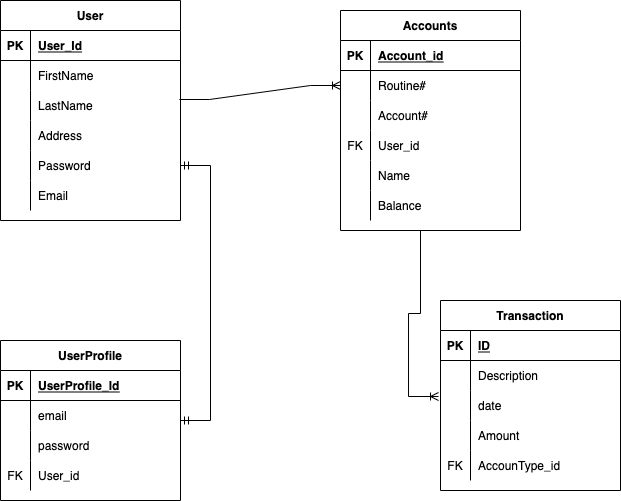

The diagram above was exported from draw.io. Its source (the exported page's mxGraphModel, read from the mxfile embedded in the PNG):
<mxGraphModel dx="883" dy="511" grid="1" gridSize="10" guides="1" tooltips="1" connect="1" arrows="1" fold="1" page="1" pageScale="1" pageWidth="850" pageHeight="1100" math="0" shadow="0">
  <root>
    <mxCell id="0" />
    <mxCell id="1" parent="0" />
    <mxCell id="I6-c8cCpMygJ-d88g6_K-5" value="User" style="shape=table;startSize=30;container=1;collapsible=1;childLayout=tableLayout;fixedRows=1;rowLines=0;fontStyle=1;align=center;resizeLast=1;" vertex="1" parent="1">
      <mxGeometry x="40" y="20" width="180" height="220" as="geometry" />
    </mxCell>
    <mxCell id="I6-c8cCpMygJ-d88g6_K-6" value="" style="shape=partialRectangle;collapsible=0;dropTarget=0;pointerEvents=0;fillColor=none;top=0;left=0;bottom=1;right=0;points=[[0,0.5],[1,0.5]];portConstraint=eastwest;" vertex="1" parent="I6-c8cCpMygJ-d88g6_K-5">
      <mxGeometry y="30" width="180" height="30" as="geometry" />
    </mxCell>
    <mxCell id="I6-c8cCpMygJ-d88g6_K-7" value="PK" style="shape=partialRectangle;connectable=0;fillColor=none;top=0;left=0;bottom=0;right=0;fontStyle=1;overflow=hidden;" vertex="1" parent="I6-c8cCpMygJ-d88g6_K-6">
      <mxGeometry width="30" height="30" as="geometry">
        <mxRectangle width="30" height="30" as="alternateBounds" />
      </mxGeometry>
    </mxCell>
    <mxCell id="I6-c8cCpMygJ-d88g6_K-8" value="User_Id" style="shape=partialRectangle;connectable=0;fillColor=none;top=0;left=0;bottom=0;right=0;align=left;spacingLeft=6;fontStyle=5;overflow=hidden;" vertex="1" parent="I6-c8cCpMygJ-d88g6_K-6">
      <mxGeometry x="30" width="150" height="30" as="geometry">
        <mxRectangle width="150" height="30" as="alternateBounds" />
      </mxGeometry>
    </mxCell>
    <mxCell id="I6-c8cCpMygJ-d88g6_K-9" value="" style="shape=partialRectangle;collapsible=0;dropTarget=0;pointerEvents=0;fillColor=none;top=0;left=0;bottom=0;right=0;points=[[0,0.5],[1,0.5]];portConstraint=eastwest;" vertex="1" parent="I6-c8cCpMygJ-d88g6_K-5">
      <mxGeometry y="60" width="180" height="30" as="geometry" />
    </mxCell>
    <mxCell id="I6-c8cCpMygJ-d88g6_K-10" value="" style="shape=partialRectangle;connectable=0;fillColor=none;top=0;left=0;bottom=0;right=0;editable=1;overflow=hidden;" vertex="1" parent="I6-c8cCpMygJ-d88g6_K-9">
      <mxGeometry width="30" height="30" as="geometry">
        <mxRectangle width="30" height="30" as="alternateBounds" />
      </mxGeometry>
    </mxCell>
    <mxCell id="I6-c8cCpMygJ-d88g6_K-11" value="FirstName" style="shape=partialRectangle;connectable=0;fillColor=none;top=0;left=0;bottom=0;right=0;align=left;spacingLeft=6;overflow=hidden;" vertex="1" parent="I6-c8cCpMygJ-d88g6_K-9">
      <mxGeometry x="30" width="150" height="30" as="geometry">
        <mxRectangle width="150" height="30" as="alternateBounds" />
      </mxGeometry>
    </mxCell>
    <mxCell id="I6-c8cCpMygJ-d88g6_K-12" value="" style="shape=partialRectangle;collapsible=0;dropTarget=0;pointerEvents=0;fillColor=none;top=0;left=0;bottom=0;right=0;points=[[0,0.5],[1,0.5]];portConstraint=eastwest;" vertex="1" parent="I6-c8cCpMygJ-d88g6_K-5">
      <mxGeometry y="90" width="180" height="30" as="geometry" />
    </mxCell>
    <mxCell id="I6-c8cCpMygJ-d88g6_K-13" value="" style="shape=partialRectangle;connectable=0;fillColor=none;top=0;left=0;bottom=0;right=0;editable=1;overflow=hidden;" vertex="1" parent="I6-c8cCpMygJ-d88g6_K-12">
      <mxGeometry width="30" height="30" as="geometry">
        <mxRectangle width="30" height="30" as="alternateBounds" />
      </mxGeometry>
    </mxCell>
    <mxCell id="I6-c8cCpMygJ-d88g6_K-14" value="LastName" style="shape=partialRectangle;connectable=0;fillColor=none;top=0;left=0;bottom=0;right=0;align=left;spacingLeft=6;overflow=hidden;" vertex="1" parent="I6-c8cCpMygJ-d88g6_K-12">
      <mxGeometry x="30" width="150" height="30" as="geometry">
        <mxRectangle width="150" height="30" as="alternateBounds" />
      </mxGeometry>
    </mxCell>
    <mxCell id="I6-c8cCpMygJ-d88g6_K-15" value="" style="shape=partialRectangle;collapsible=0;dropTarget=0;pointerEvents=0;fillColor=none;top=0;left=0;bottom=0;right=0;points=[[0,0.5],[1,0.5]];portConstraint=eastwest;" vertex="1" parent="I6-c8cCpMygJ-d88g6_K-5">
      <mxGeometry y="120" width="180" height="30" as="geometry" />
    </mxCell>
    <mxCell id="I6-c8cCpMygJ-d88g6_K-16" value="" style="shape=partialRectangle;connectable=0;fillColor=none;top=0;left=0;bottom=0;right=0;editable=1;overflow=hidden;" vertex="1" parent="I6-c8cCpMygJ-d88g6_K-15">
      <mxGeometry width="30" height="30" as="geometry">
        <mxRectangle width="30" height="30" as="alternateBounds" />
      </mxGeometry>
    </mxCell>
    <mxCell id="I6-c8cCpMygJ-d88g6_K-17" value="Address" style="shape=partialRectangle;connectable=0;fillColor=none;top=0;left=0;bottom=0;right=0;align=left;spacingLeft=6;overflow=hidden;" vertex="1" parent="I6-c8cCpMygJ-d88g6_K-15">
      <mxGeometry x="30" width="150" height="30" as="geometry">
        <mxRectangle width="150" height="30" as="alternateBounds" />
      </mxGeometry>
    </mxCell>
    <mxCell id="I6-c8cCpMygJ-d88g6_K-62" value="" style="shape=partialRectangle;collapsible=0;dropTarget=0;pointerEvents=0;fillColor=none;top=0;left=0;bottom=0;right=0;points=[[0,0.5],[1,0.5]];portConstraint=eastwest;" vertex="1" parent="I6-c8cCpMygJ-d88g6_K-5">
      <mxGeometry y="150" width="180" height="30" as="geometry" />
    </mxCell>
    <mxCell id="I6-c8cCpMygJ-d88g6_K-63" value="" style="shape=partialRectangle;connectable=0;fillColor=none;top=0;left=0;bottom=0;right=0;editable=1;overflow=hidden;" vertex="1" parent="I6-c8cCpMygJ-d88g6_K-62">
      <mxGeometry width="30" height="30" as="geometry">
        <mxRectangle width="30" height="30" as="alternateBounds" />
      </mxGeometry>
    </mxCell>
    <mxCell id="I6-c8cCpMygJ-d88g6_K-64" value="Password" style="shape=partialRectangle;connectable=0;fillColor=none;top=0;left=0;bottom=0;right=0;align=left;spacingLeft=6;overflow=hidden;" vertex="1" parent="I6-c8cCpMygJ-d88g6_K-62">
      <mxGeometry x="30" width="150" height="30" as="geometry">
        <mxRectangle width="150" height="30" as="alternateBounds" />
      </mxGeometry>
    </mxCell>
    <mxCell id="I6-c8cCpMygJ-d88g6_K-65" value="" style="shape=partialRectangle;collapsible=0;dropTarget=0;pointerEvents=0;fillColor=none;top=0;left=0;bottom=0;right=0;points=[[0,0.5],[1,0.5]];portConstraint=eastwest;" vertex="1" parent="I6-c8cCpMygJ-d88g6_K-5">
      <mxGeometry y="180" width="180" height="30" as="geometry" />
    </mxCell>
    <mxCell id="I6-c8cCpMygJ-d88g6_K-66" value="" style="shape=partialRectangle;connectable=0;fillColor=none;top=0;left=0;bottom=0;right=0;editable=1;overflow=hidden;" vertex="1" parent="I6-c8cCpMygJ-d88g6_K-65">
      <mxGeometry width="30" height="30" as="geometry">
        <mxRectangle width="30" height="30" as="alternateBounds" />
      </mxGeometry>
    </mxCell>
    <mxCell id="I6-c8cCpMygJ-d88g6_K-67" value="Email" style="shape=partialRectangle;connectable=0;fillColor=none;top=0;left=0;bottom=0;right=0;align=left;spacingLeft=6;overflow=hidden;" vertex="1" parent="I6-c8cCpMygJ-d88g6_K-65">
      <mxGeometry x="30" width="150" height="30" as="geometry">
        <mxRectangle width="150" height="30" as="alternateBounds" />
      </mxGeometry>
    </mxCell>
    <mxCell id="I6-c8cCpMygJ-d88g6_K-18" value="Accounts" style="shape=table;startSize=30;container=1;collapsible=1;childLayout=tableLayout;fixedRows=1;rowLines=0;fontStyle=1;align=center;resizeLast=1;" vertex="1" parent="1">
      <mxGeometry x="380" y="30" width="180" height="220" as="geometry" />
    </mxCell>
    <mxCell id="I6-c8cCpMygJ-d88g6_K-19" value="" style="shape=partialRectangle;collapsible=0;dropTarget=0;pointerEvents=0;fillColor=none;top=0;left=0;bottom=1;right=0;points=[[0,0.5],[1,0.5]];portConstraint=eastwest;" vertex="1" parent="I6-c8cCpMygJ-d88g6_K-18">
      <mxGeometry y="30" width="180" height="30" as="geometry" />
    </mxCell>
    <mxCell id="I6-c8cCpMygJ-d88g6_K-20" value="PK" style="shape=partialRectangle;connectable=0;fillColor=none;top=0;left=0;bottom=0;right=0;fontStyle=1;overflow=hidden;" vertex="1" parent="I6-c8cCpMygJ-d88g6_K-19">
      <mxGeometry width="30" height="30" as="geometry">
        <mxRectangle width="30" height="30" as="alternateBounds" />
      </mxGeometry>
    </mxCell>
    <mxCell id="I6-c8cCpMygJ-d88g6_K-21" value="Account_id" style="shape=partialRectangle;connectable=0;fillColor=none;top=0;left=0;bottom=0;right=0;align=left;spacingLeft=6;fontStyle=5;overflow=hidden;" vertex="1" parent="I6-c8cCpMygJ-d88g6_K-19">
      <mxGeometry x="30" width="150" height="30" as="geometry">
        <mxRectangle width="150" height="30" as="alternateBounds" />
      </mxGeometry>
    </mxCell>
    <mxCell id="I6-c8cCpMygJ-d88g6_K-22" value="" style="shape=partialRectangle;collapsible=0;dropTarget=0;pointerEvents=0;fillColor=none;top=0;left=0;bottom=0;right=0;points=[[0,0.5],[1,0.5]];portConstraint=eastwest;" vertex="1" parent="I6-c8cCpMygJ-d88g6_K-18">
      <mxGeometry y="60" width="180" height="30" as="geometry" />
    </mxCell>
    <mxCell id="I6-c8cCpMygJ-d88g6_K-23" value="" style="shape=partialRectangle;connectable=0;fillColor=none;top=0;left=0;bottom=0;right=0;editable=1;overflow=hidden;" vertex="1" parent="I6-c8cCpMygJ-d88g6_K-22">
      <mxGeometry width="30" height="30" as="geometry">
        <mxRectangle width="30" height="30" as="alternateBounds" />
      </mxGeometry>
    </mxCell>
    <mxCell id="I6-c8cCpMygJ-d88g6_K-24" value="Routine#" style="shape=partialRectangle;connectable=0;fillColor=none;top=0;left=0;bottom=0;right=0;align=left;spacingLeft=6;overflow=hidden;" vertex="1" parent="I6-c8cCpMygJ-d88g6_K-22">
      <mxGeometry x="30" width="150" height="30" as="geometry">
        <mxRectangle width="150" height="30" as="alternateBounds" />
      </mxGeometry>
    </mxCell>
    <mxCell id="I6-c8cCpMygJ-d88g6_K-28" value="" style="shape=partialRectangle;collapsible=0;dropTarget=0;pointerEvents=0;fillColor=none;top=0;left=0;bottom=0;right=0;points=[[0,0.5],[1,0.5]];portConstraint=eastwest;" vertex="1" parent="I6-c8cCpMygJ-d88g6_K-18">
      <mxGeometry y="90" width="180" height="30" as="geometry" />
    </mxCell>
    <mxCell id="I6-c8cCpMygJ-d88g6_K-29" value="" style="shape=partialRectangle;connectable=0;fillColor=none;top=0;left=0;bottom=0;right=0;editable=1;overflow=hidden;" vertex="1" parent="I6-c8cCpMygJ-d88g6_K-28">
      <mxGeometry width="30" height="30" as="geometry">
        <mxRectangle width="30" height="30" as="alternateBounds" />
      </mxGeometry>
    </mxCell>
    <mxCell id="I6-c8cCpMygJ-d88g6_K-30" value="Account#" style="shape=partialRectangle;connectable=0;fillColor=none;top=0;left=0;bottom=0;right=0;align=left;spacingLeft=6;overflow=hidden;" vertex="1" parent="I6-c8cCpMygJ-d88g6_K-28">
      <mxGeometry x="30" width="150" height="30" as="geometry">
        <mxRectangle width="150" height="30" as="alternateBounds" />
      </mxGeometry>
    </mxCell>
    <mxCell id="I6-c8cCpMygJ-d88g6_K-100" value="" style="shape=partialRectangle;collapsible=0;dropTarget=0;pointerEvents=0;fillColor=none;top=0;left=0;bottom=0;right=0;points=[[0,0.5],[1,0.5]];portConstraint=eastwest;" vertex="1" parent="I6-c8cCpMygJ-d88g6_K-18">
      <mxGeometry y="120" width="180" height="30" as="geometry" />
    </mxCell>
    <mxCell id="I6-c8cCpMygJ-d88g6_K-101" value="FK" style="shape=partialRectangle;connectable=0;fillColor=none;top=0;left=0;bottom=0;right=0;editable=1;overflow=hidden;" vertex="1" parent="I6-c8cCpMygJ-d88g6_K-100">
      <mxGeometry width="30" height="30" as="geometry">
        <mxRectangle width="30" height="30" as="alternateBounds" />
      </mxGeometry>
    </mxCell>
    <mxCell id="I6-c8cCpMygJ-d88g6_K-102" value="User_id" style="shape=partialRectangle;connectable=0;fillColor=none;top=0;left=0;bottom=0;right=0;align=left;spacingLeft=6;overflow=hidden;" vertex="1" parent="I6-c8cCpMygJ-d88g6_K-100">
      <mxGeometry x="30" width="150" height="30" as="geometry">
        <mxRectangle width="150" height="30" as="alternateBounds" />
      </mxGeometry>
    </mxCell>
    <mxCell id="I6-c8cCpMygJ-d88g6_K-106" value="" style="shape=partialRectangle;collapsible=0;dropTarget=0;pointerEvents=0;fillColor=none;top=0;left=0;bottom=0;right=0;points=[[0,0.5],[1,0.5]];portConstraint=eastwest;" vertex="1" parent="I6-c8cCpMygJ-d88g6_K-18">
      <mxGeometry y="150" width="180" height="30" as="geometry" />
    </mxCell>
    <mxCell id="I6-c8cCpMygJ-d88g6_K-107" value="" style="shape=partialRectangle;connectable=0;fillColor=none;top=0;left=0;bottom=0;right=0;editable=1;overflow=hidden;" vertex="1" parent="I6-c8cCpMygJ-d88g6_K-106">
      <mxGeometry width="30" height="30" as="geometry">
        <mxRectangle width="30" height="30" as="alternateBounds" />
      </mxGeometry>
    </mxCell>
    <mxCell id="I6-c8cCpMygJ-d88g6_K-108" value="Name" style="shape=partialRectangle;connectable=0;fillColor=none;top=0;left=0;bottom=0;right=0;align=left;spacingLeft=6;overflow=hidden;" vertex="1" parent="I6-c8cCpMygJ-d88g6_K-106">
      <mxGeometry x="30" width="150" height="30" as="geometry">
        <mxRectangle width="150" height="30" as="alternateBounds" />
      </mxGeometry>
    </mxCell>
    <mxCell id="I6-c8cCpMygJ-d88g6_K-109" value="" style="shape=partialRectangle;collapsible=0;dropTarget=0;pointerEvents=0;fillColor=none;top=0;left=0;bottom=0;right=0;points=[[0,0.5],[1,0.5]];portConstraint=eastwest;" vertex="1" parent="I6-c8cCpMygJ-d88g6_K-18">
      <mxGeometry y="180" width="180" height="30" as="geometry" />
    </mxCell>
    <mxCell id="I6-c8cCpMygJ-d88g6_K-110" value="" style="shape=partialRectangle;connectable=0;fillColor=none;top=0;left=0;bottom=0;right=0;editable=1;overflow=hidden;" vertex="1" parent="I6-c8cCpMygJ-d88g6_K-109">
      <mxGeometry width="30" height="30" as="geometry">
        <mxRectangle width="30" height="30" as="alternateBounds" />
      </mxGeometry>
    </mxCell>
    <mxCell id="I6-c8cCpMygJ-d88g6_K-111" value="Balance" style="shape=partialRectangle;connectable=0;fillColor=none;top=0;left=0;bottom=0;right=0;align=left;spacingLeft=6;overflow=hidden;" vertex="1" parent="I6-c8cCpMygJ-d88g6_K-109">
      <mxGeometry x="30" width="150" height="30" as="geometry">
        <mxRectangle width="150" height="30" as="alternateBounds" />
      </mxGeometry>
    </mxCell>
    <mxCell id="I6-c8cCpMygJ-d88g6_K-47" value="" style="edgeStyle=entityRelationEdgeStyle;fontSize=12;html=1;endArrow=ERoneToMany;rounded=0;exitX=0.994;exitY=0.3;exitDx=0;exitDy=0;exitPerimeter=0;entryX=0;entryY=0.5;entryDx=0;entryDy=0;" edge="1" parent="1" source="I6-c8cCpMygJ-d88g6_K-12" target="I6-c8cCpMygJ-d88g6_K-22">
      <mxGeometry width="100" height="100" relative="1" as="geometry">
        <mxPoint x="210" y="220" as="sourcePoint" />
        <mxPoint x="310" y="120" as="targetPoint" />
      </mxGeometry>
    </mxCell>
    <mxCell id="I6-c8cCpMygJ-d88g6_K-49" value="Transaction" style="shape=table;startSize=30;container=1;collapsible=1;childLayout=tableLayout;fixedRows=1;rowLines=0;fontStyle=1;align=center;resizeLast=1;" vertex="1" parent="1">
      <mxGeometry x="480" y="320" width="180" height="190" as="geometry" />
    </mxCell>
    <mxCell id="I6-c8cCpMygJ-d88g6_K-50" value="" style="shape=partialRectangle;collapsible=0;dropTarget=0;pointerEvents=0;fillColor=none;top=0;left=0;bottom=1;right=0;points=[[0,0.5],[1,0.5]];portConstraint=eastwest;" vertex="1" parent="I6-c8cCpMygJ-d88g6_K-49">
      <mxGeometry y="30" width="180" height="30" as="geometry" />
    </mxCell>
    <mxCell id="I6-c8cCpMygJ-d88g6_K-51" value="PK" style="shape=partialRectangle;connectable=0;fillColor=none;top=0;left=0;bottom=0;right=0;fontStyle=1;overflow=hidden;" vertex="1" parent="I6-c8cCpMygJ-d88g6_K-50">
      <mxGeometry width="30" height="30" as="geometry">
        <mxRectangle width="30" height="30" as="alternateBounds" />
      </mxGeometry>
    </mxCell>
    <mxCell id="I6-c8cCpMygJ-d88g6_K-52" value="ID" style="shape=partialRectangle;connectable=0;fillColor=none;top=0;left=0;bottom=0;right=0;align=left;spacingLeft=6;fontStyle=5;overflow=hidden;" vertex="1" parent="I6-c8cCpMygJ-d88g6_K-50">
      <mxGeometry x="30" width="150" height="30" as="geometry">
        <mxRectangle width="150" height="30" as="alternateBounds" />
      </mxGeometry>
    </mxCell>
    <mxCell id="I6-c8cCpMygJ-d88g6_K-53" value="" style="shape=partialRectangle;collapsible=0;dropTarget=0;pointerEvents=0;fillColor=none;top=0;left=0;bottom=0;right=0;points=[[0,0.5],[1,0.5]];portConstraint=eastwest;" vertex="1" parent="I6-c8cCpMygJ-d88g6_K-49">
      <mxGeometry y="60" width="180" height="30" as="geometry" />
    </mxCell>
    <mxCell id="I6-c8cCpMygJ-d88g6_K-54" value="" style="shape=partialRectangle;connectable=0;fillColor=none;top=0;left=0;bottom=0;right=0;editable=1;overflow=hidden;" vertex="1" parent="I6-c8cCpMygJ-d88g6_K-53">
      <mxGeometry width="30" height="30" as="geometry">
        <mxRectangle width="30" height="30" as="alternateBounds" />
      </mxGeometry>
    </mxCell>
    <mxCell id="I6-c8cCpMygJ-d88g6_K-55" value="Description" style="shape=partialRectangle;connectable=0;fillColor=none;top=0;left=0;bottom=0;right=0;align=left;spacingLeft=6;overflow=hidden;" vertex="1" parent="I6-c8cCpMygJ-d88g6_K-53">
      <mxGeometry x="30" width="150" height="30" as="geometry">
        <mxRectangle width="150" height="30" as="alternateBounds" />
      </mxGeometry>
    </mxCell>
    <mxCell id="I6-c8cCpMygJ-d88g6_K-56" value="" style="shape=partialRectangle;collapsible=0;dropTarget=0;pointerEvents=0;fillColor=none;top=0;left=0;bottom=0;right=0;points=[[0,0.5],[1,0.5]];portConstraint=eastwest;" vertex="1" parent="I6-c8cCpMygJ-d88g6_K-49">
      <mxGeometry y="90" width="180" height="30" as="geometry" />
    </mxCell>
    <mxCell id="I6-c8cCpMygJ-d88g6_K-57" value="" style="shape=partialRectangle;connectable=0;fillColor=none;top=0;left=0;bottom=0;right=0;editable=1;overflow=hidden;" vertex="1" parent="I6-c8cCpMygJ-d88g6_K-56">
      <mxGeometry width="30" height="30" as="geometry">
        <mxRectangle width="30" height="30" as="alternateBounds" />
      </mxGeometry>
    </mxCell>
    <mxCell id="I6-c8cCpMygJ-d88g6_K-58" value="date" style="shape=partialRectangle;connectable=0;fillColor=none;top=0;left=0;bottom=0;right=0;align=left;spacingLeft=6;overflow=hidden;" vertex="1" parent="I6-c8cCpMygJ-d88g6_K-56">
      <mxGeometry x="30" width="150" height="30" as="geometry">
        <mxRectangle width="150" height="30" as="alternateBounds" />
      </mxGeometry>
    </mxCell>
    <mxCell id="I6-c8cCpMygJ-d88g6_K-59" value="" style="shape=partialRectangle;collapsible=0;dropTarget=0;pointerEvents=0;fillColor=none;top=0;left=0;bottom=0;right=0;points=[[0,0.5],[1,0.5]];portConstraint=eastwest;" vertex="1" parent="I6-c8cCpMygJ-d88g6_K-49">
      <mxGeometry y="120" width="180" height="30" as="geometry" />
    </mxCell>
    <mxCell id="I6-c8cCpMygJ-d88g6_K-60" value="" style="shape=partialRectangle;connectable=0;fillColor=none;top=0;left=0;bottom=0;right=0;editable=1;overflow=hidden;" vertex="1" parent="I6-c8cCpMygJ-d88g6_K-59">
      <mxGeometry width="30" height="30" as="geometry">
        <mxRectangle width="30" height="30" as="alternateBounds" />
      </mxGeometry>
    </mxCell>
    <mxCell id="I6-c8cCpMygJ-d88g6_K-61" value="Amount" style="shape=partialRectangle;connectable=0;fillColor=none;top=0;left=0;bottom=0;right=0;align=left;spacingLeft=6;overflow=hidden;" vertex="1" parent="I6-c8cCpMygJ-d88g6_K-59">
      <mxGeometry x="30" width="150" height="30" as="geometry">
        <mxRectangle width="150" height="30" as="alternateBounds" />
      </mxGeometry>
    </mxCell>
    <mxCell id="I6-c8cCpMygJ-d88g6_K-103" value="" style="shape=partialRectangle;collapsible=0;dropTarget=0;pointerEvents=0;fillColor=none;top=0;left=0;bottom=0;right=0;points=[[0,0.5],[1,0.5]];portConstraint=eastwest;" vertex="1" parent="I6-c8cCpMygJ-d88g6_K-49">
      <mxGeometry y="150" width="180" height="30" as="geometry" />
    </mxCell>
    <mxCell id="I6-c8cCpMygJ-d88g6_K-104" value="FK" style="shape=partialRectangle;connectable=0;fillColor=none;top=0;left=0;bottom=0;right=0;editable=1;overflow=hidden;" vertex="1" parent="I6-c8cCpMygJ-d88g6_K-103">
      <mxGeometry width="30" height="30" as="geometry">
        <mxRectangle width="30" height="30" as="alternateBounds" />
      </mxGeometry>
    </mxCell>
    <mxCell id="I6-c8cCpMygJ-d88g6_K-105" value="AccounType_id" style="shape=partialRectangle;connectable=0;fillColor=none;top=0;left=0;bottom=0;right=0;align=left;spacingLeft=6;overflow=hidden;" vertex="1" parent="I6-c8cCpMygJ-d88g6_K-103">
      <mxGeometry x="30" width="150" height="30" as="geometry">
        <mxRectangle width="150" height="30" as="alternateBounds" />
      </mxGeometry>
    </mxCell>
    <mxCell id="I6-c8cCpMygJ-d88g6_K-84" value="UserProfile" style="shape=table;startSize=30;container=1;collapsible=1;childLayout=tableLayout;fixedRows=1;rowLines=0;fontStyle=1;align=center;resizeLast=1;" vertex="1" parent="1">
      <mxGeometry x="40" y="360" width="180" height="160" as="geometry" />
    </mxCell>
    <mxCell id="I6-c8cCpMygJ-d88g6_K-85" value="" style="shape=partialRectangle;collapsible=0;dropTarget=0;pointerEvents=0;fillColor=none;top=0;left=0;bottom=1;right=0;points=[[0,0.5],[1,0.5]];portConstraint=eastwest;" vertex="1" parent="I6-c8cCpMygJ-d88g6_K-84">
      <mxGeometry y="30" width="180" height="30" as="geometry" />
    </mxCell>
    <mxCell id="I6-c8cCpMygJ-d88g6_K-86" value="PK" style="shape=partialRectangle;connectable=0;fillColor=none;top=0;left=0;bottom=0;right=0;fontStyle=1;overflow=hidden;" vertex="1" parent="I6-c8cCpMygJ-d88g6_K-85">
      <mxGeometry width="30" height="30" as="geometry">
        <mxRectangle width="30" height="30" as="alternateBounds" />
      </mxGeometry>
    </mxCell>
    <mxCell id="I6-c8cCpMygJ-d88g6_K-87" value="UserProfile_Id" style="shape=partialRectangle;connectable=0;fillColor=none;top=0;left=0;bottom=0;right=0;align=left;spacingLeft=6;fontStyle=5;overflow=hidden;" vertex="1" parent="I6-c8cCpMygJ-d88g6_K-85">
      <mxGeometry x="30" width="150" height="30" as="geometry">
        <mxRectangle width="150" height="30" as="alternateBounds" />
      </mxGeometry>
    </mxCell>
    <mxCell id="I6-c8cCpMygJ-d88g6_K-88" value="" style="shape=partialRectangle;collapsible=0;dropTarget=0;pointerEvents=0;fillColor=none;top=0;left=0;bottom=0;right=0;points=[[0,0.5],[1,0.5]];portConstraint=eastwest;" vertex="1" parent="I6-c8cCpMygJ-d88g6_K-84">
      <mxGeometry y="60" width="180" height="30" as="geometry" />
    </mxCell>
    <mxCell id="I6-c8cCpMygJ-d88g6_K-89" value="" style="shape=partialRectangle;connectable=0;fillColor=none;top=0;left=0;bottom=0;right=0;editable=1;overflow=hidden;" vertex="1" parent="I6-c8cCpMygJ-d88g6_K-88">
      <mxGeometry width="30" height="30" as="geometry">
        <mxRectangle width="30" height="30" as="alternateBounds" />
      </mxGeometry>
    </mxCell>
    <mxCell id="I6-c8cCpMygJ-d88g6_K-90" value="email" style="shape=partialRectangle;connectable=0;fillColor=none;top=0;left=0;bottom=0;right=0;align=left;spacingLeft=6;overflow=hidden;" vertex="1" parent="I6-c8cCpMygJ-d88g6_K-88">
      <mxGeometry x="30" width="150" height="30" as="geometry">
        <mxRectangle width="150" height="30" as="alternateBounds" />
      </mxGeometry>
    </mxCell>
    <mxCell id="I6-c8cCpMygJ-d88g6_K-91" value="" style="shape=partialRectangle;collapsible=0;dropTarget=0;pointerEvents=0;fillColor=none;top=0;left=0;bottom=0;right=0;points=[[0,0.5],[1,0.5]];portConstraint=eastwest;" vertex="1" parent="I6-c8cCpMygJ-d88g6_K-84">
      <mxGeometry y="90" width="180" height="30" as="geometry" />
    </mxCell>
    <mxCell id="I6-c8cCpMygJ-d88g6_K-92" value="" style="shape=partialRectangle;connectable=0;fillColor=none;top=0;left=0;bottom=0;right=0;editable=1;overflow=hidden;" vertex="1" parent="I6-c8cCpMygJ-d88g6_K-91">
      <mxGeometry width="30" height="30" as="geometry">
        <mxRectangle width="30" height="30" as="alternateBounds" />
      </mxGeometry>
    </mxCell>
    <mxCell id="I6-c8cCpMygJ-d88g6_K-93" value="password" style="shape=partialRectangle;connectable=0;fillColor=none;top=0;left=0;bottom=0;right=0;align=left;spacingLeft=6;overflow=hidden;" vertex="1" parent="I6-c8cCpMygJ-d88g6_K-91">
      <mxGeometry x="30" width="150" height="30" as="geometry">
        <mxRectangle width="150" height="30" as="alternateBounds" />
      </mxGeometry>
    </mxCell>
    <mxCell id="I6-c8cCpMygJ-d88g6_K-94" value="" style="shape=partialRectangle;collapsible=0;dropTarget=0;pointerEvents=0;fillColor=none;top=0;left=0;bottom=0;right=0;points=[[0,0.5],[1,0.5]];portConstraint=eastwest;" vertex="1" parent="I6-c8cCpMygJ-d88g6_K-84">
      <mxGeometry y="120" width="180" height="30" as="geometry" />
    </mxCell>
    <mxCell id="I6-c8cCpMygJ-d88g6_K-95" value="FK" style="shape=partialRectangle;connectable=0;fillColor=none;top=0;left=0;bottom=0;right=0;editable=1;overflow=hidden;" vertex="1" parent="I6-c8cCpMygJ-d88g6_K-94">
      <mxGeometry width="30" height="30" as="geometry">
        <mxRectangle width="30" height="30" as="alternateBounds" />
      </mxGeometry>
    </mxCell>
    <mxCell id="I6-c8cCpMygJ-d88g6_K-96" value="User_id" style="shape=partialRectangle;connectable=0;fillColor=none;top=0;left=0;bottom=0;right=0;align=left;spacingLeft=6;overflow=hidden;" vertex="1" parent="I6-c8cCpMygJ-d88g6_K-94">
      <mxGeometry x="30" width="150" height="30" as="geometry">
        <mxRectangle width="150" height="30" as="alternateBounds" />
      </mxGeometry>
    </mxCell>
    <mxCell id="I6-c8cCpMygJ-d88g6_K-97" value="" style="edgeStyle=entityRelationEdgeStyle;fontSize=12;html=1;endArrow=ERmandOne;startArrow=ERmandOne;rounded=0;entryX=1;entryY=0.5;entryDx=0;entryDy=0;" edge="1" parent="1" source="I6-c8cCpMygJ-d88g6_K-84" target="I6-c8cCpMygJ-d88g6_K-62">
      <mxGeometry width="100" height="100" relative="1" as="geometry">
        <mxPoint x="240" y="320" as="sourcePoint" />
        <mxPoint x="120" y="270" as="targetPoint" />
      </mxGeometry>
    </mxCell>
    <mxCell id="I6-c8cCpMygJ-d88g6_K-99" value="" style="edgeStyle=entityRelationEdgeStyle;fontSize=12;html=1;endArrow=ERoneToMany;rounded=0;entryX=-0.011;entryY=0.2;entryDx=0;entryDy=0;entryPerimeter=0;" edge="1" parent="1" target="I6-c8cCpMygJ-d88g6_K-56">
      <mxGeometry width="100" height="100" relative="1" as="geometry">
        <mxPoint x="430" y="250" as="sourcePoint" />
        <mxPoint x="240" y="420" as="targetPoint" />
      </mxGeometry>
    </mxCell>
  </root>
</mxGraphModel>